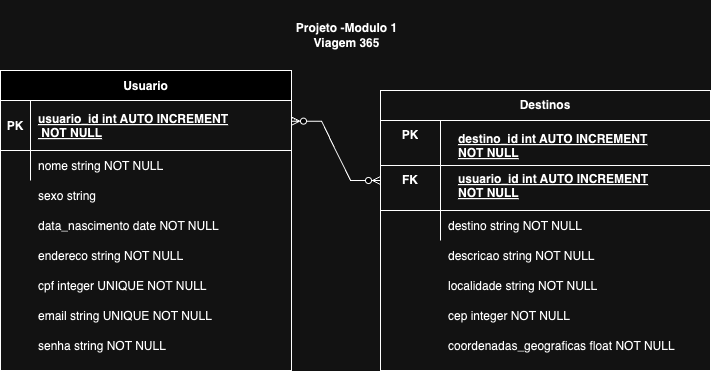

The diagram above was exported from draw.io. Its source (the exported page's mxGraphModel, read from the mxfile embedded in the PNG):
<mxGraphModel dx="1499" dy="730" grid="1" gridSize="10" guides="1" tooltips="1" connect="1" arrows="1" fold="1" page="1" pageScale="1" pageWidth="850" pageHeight="1100" math="0" shadow="0" extFonts="Permanent Marker^https://fonts.googleapis.com/css?family=Permanent+Marker">
  <root>
    <mxCell id="0" />
    <mxCell id="1" parent="0" />
    <mxCell id="C-vyLk0tnHw3VtMMgP7b-23" value="Usuario" style="shape=table;startSize=30;container=1;collapsible=1;childLayout=tableLayout;fixedRows=1;rowLines=0;fontStyle=1;align=center;resizeLast=1;" parent="1" vertex="1">
      <mxGeometry x="80" y="120" width="291" height="300" as="geometry" />
    </mxCell>
    <mxCell id="C-vyLk0tnHw3VtMMgP7b-24" value="" style="shape=partialRectangle;collapsible=0;dropTarget=0;pointerEvents=0;fillColor=none;points=[[0,0.5],[1,0.5]];portConstraint=eastwest;top=0;left=0;right=0;bottom=1;" parent="C-vyLk0tnHw3VtMMgP7b-23" vertex="1">
      <mxGeometry y="30" width="291" height="50" as="geometry" />
    </mxCell>
    <mxCell id="C-vyLk0tnHw3VtMMgP7b-25" value="PK" style="shape=partialRectangle;overflow=hidden;connectable=0;fillColor=none;top=0;left=0;bottom=0;right=0;fontStyle=1;" parent="C-vyLk0tnHw3VtMMgP7b-24" vertex="1">
      <mxGeometry width="30" height="50" as="geometry">
        <mxRectangle width="30" height="50" as="alternateBounds" />
      </mxGeometry>
    </mxCell>
    <mxCell id="C-vyLk0tnHw3VtMMgP7b-26" value="usuario_id int AUTO INCREMENT&#10; NOT NULL " style="shape=partialRectangle;overflow=hidden;connectable=0;fillColor=none;top=0;left=0;bottom=0;right=0;align=left;spacingLeft=6;fontStyle=5;" parent="C-vyLk0tnHw3VtMMgP7b-24" vertex="1">
      <mxGeometry x="30" width="261" height="50" as="geometry">
        <mxRectangle width="261" height="50" as="alternateBounds" />
      </mxGeometry>
    </mxCell>
    <mxCell id="C-vyLk0tnHw3VtMMgP7b-27" value="" style="shape=partialRectangle;collapsible=0;dropTarget=0;pointerEvents=0;fillColor=none;points=[[0,0.5],[1,0.5]];portConstraint=eastwest;top=0;left=0;right=0;bottom=0;" parent="C-vyLk0tnHw3VtMMgP7b-23" vertex="1">
      <mxGeometry y="80" width="291" height="30" as="geometry" />
    </mxCell>
    <mxCell id="C-vyLk0tnHw3VtMMgP7b-28" value="" style="shape=partialRectangle;overflow=hidden;connectable=0;fillColor=none;top=0;left=0;bottom=0;right=0;" parent="C-vyLk0tnHw3VtMMgP7b-27" vertex="1">
      <mxGeometry width="30" height="30" as="geometry">
        <mxRectangle width="30" height="30" as="alternateBounds" />
      </mxGeometry>
    </mxCell>
    <mxCell id="C-vyLk0tnHw3VtMMgP7b-29" value="nome string NOT NULL" style="shape=partialRectangle;overflow=hidden;connectable=0;fillColor=none;top=0;left=0;bottom=0;right=0;align=left;spacingLeft=6;" parent="C-vyLk0tnHw3VtMMgP7b-27" vertex="1">
      <mxGeometry x="30" width="261" height="30" as="geometry">
        <mxRectangle width="261" height="30" as="alternateBounds" />
      </mxGeometry>
    </mxCell>
    <mxCell id="9z8e9KU1LuiXj-xl-llA-4" value="sexo string " style="shape=partialRectangle;overflow=hidden;connectable=0;fillColor=none;top=0;left=0;bottom=0;right=0;align=left;spacingLeft=6;" parent="1" vertex="1">
      <mxGeometry x="110" y="230" width="261" height="30" as="geometry">
        <mxRectangle width="261" height="30" as="alternateBounds" />
      </mxGeometry>
    </mxCell>
    <mxCell id="9z8e9KU1LuiXj-xl-llA-5" value="cpf integer UNIQUE NOT NULL" style="shape=partialRectangle;overflow=hidden;connectable=0;fillColor=none;top=0;left=0;bottom=0;right=0;align=left;spacingLeft=6;" parent="1" vertex="1">
      <mxGeometry x="110" y="320" width="261" height="30" as="geometry">
        <mxRectangle width="261" height="30" as="alternateBounds" />
      </mxGeometry>
    </mxCell>
    <mxCell id="9z8e9KU1LuiXj-xl-llA-6" value="endereco string NOT NULL" style="shape=partialRectangle;overflow=hidden;connectable=0;fillColor=none;top=0;left=0;bottom=0;right=0;align=left;spacingLeft=6;" parent="1" vertex="1">
      <mxGeometry x="110" y="290" width="261" height="30" as="geometry">
        <mxRectangle width="261" height="30" as="alternateBounds" />
      </mxGeometry>
    </mxCell>
    <mxCell id="9z8e9KU1LuiXj-xl-llA-8" value="data_nascimento date NOT NULL" style="shape=partialRectangle;overflow=hidden;connectable=0;fillColor=none;top=0;left=0;bottom=0;right=0;align=left;spacingLeft=6;" parent="1" vertex="1">
      <mxGeometry x="110" y="260" width="261" height="30" as="geometry">
        <mxRectangle width="261" height="30" as="alternateBounds" />
      </mxGeometry>
    </mxCell>
    <mxCell id="9z8e9KU1LuiXj-xl-llA-9" value="senha string NOT NULL" style="shape=partialRectangle;overflow=hidden;connectable=0;fillColor=none;top=0;left=0;bottom=0;right=0;align=left;spacingLeft=6;" parent="1" vertex="1">
      <mxGeometry x="110" y="380" width="261" height="30" as="geometry">
        <mxRectangle width="261" height="30" as="alternateBounds" />
      </mxGeometry>
    </mxCell>
    <mxCell id="9z8e9KU1LuiXj-xl-llA-11" value="email string UNIQUE NOT NULL" style="shape=partialRectangle;overflow=hidden;connectable=0;fillColor=none;top=0;left=0;bottom=0;right=0;align=left;spacingLeft=6;" parent="1" vertex="1">
      <mxGeometry x="110" y="350" width="261" height="30" as="geometry">
        <mxRectangle width="261" height="30" as="alternateBounds" />
      </mxGeometry>
    </mxCell>
    <mxCell id="Ng_uqHaNwV-Rg_HhIPvL-3" value="" style="edgeStyle=entityRelationEdgeStyle;fontSize=12;html=1;endArrow=ERzeroToMany;endFill=1;startArrow=ERzeroToMany;rounded=0;entryX=0;entryY=0.5;entryDx=0;entryDy=0;" edge="1" parent="1" target="Ng_uqHaNwV-Rg_HhIPvL-11">
      <mxGeometry width="100" height="100" relative="1" as="geometry">
        <mxPoint x="371" y="170.64" as="sourcePoint" />
        <mxPoint x="455.04999999999995" y="230" as="targetPoint" />
      </mxGeometry>
    </mxCell>
    <mxCell id="Ng_uqHaNwV-Rg_HhIPvL-20" value="" style="group" vertex="1" connectable="0" parent="1">
      <mxGeometry x="460" y="140" width="330" height="280" as="geometry" />
    </mxCell>
    <mxCell id="Ng_uqHaNwV-Rg_HhIPvL-21" value="" style="group" vertex="1" connectable="0" parent="Ng_uqHaNwV-Rg_HhIPvL-20">
      <mxGeometry width="330" height="280" as="geometry" />
    </mxCell>
    <mxCell id="9z8e9KU1LuiXj-xl-llA-15" value="descricao string NOT NULL" style="shape=partialRectangle;overflow=hidden;connectable=0;fillColor=none;top=0;left=0;bottom=0;right=0;align=left;spacingLeft=6;" parent="Ng_uqHaNwV-Rg_HhIPvL-21" vertex="1">
      <mxGeometry x="60" y="150" width="220" height="30" as="geometry">
        <mxRectangle width="261" height="30" as="alternateBounds" />
      </mxGeometry>
    </mxCell>
    <mxCell id="9z8e9KU1LuiXj-xl-llA-17" value="coordenadas_geograficas float NOT NULL" style="shape=partialRectangle;overflow=hidden;connectable=0;fillColor=none;top=0;left=0;bottom=0;right=0;align=left;spacingLeft=6;" parent="Ng_uqHaNwV-Rg_HhIPvL-21" vertex="1">
      <mxGeometry x="60" y="240" width="260" height="30" as="geometry">
        <mxRectangle width="261" height="30" as="alternateBounds" />
      </mxGeometry>
    </mxCell>
    <mxCell id="9z8e9KU1LuiXj-xl-llA-19" value="cep integer NOT NULL" style="shape=partialRectangle;overflow=hidden;connectable=0;fillColor=none;top=0;left=0;bottom=0;right=0;align=left;spacingLeft=6;" parent="Ng_uqHaNwV-Rg_HhIPvL-21" vertex="1">
      <mxGeometry x="60" y="210" width="220" height="30" as="geometry">
        <mxRectangle width="261" height="30" as="alternateBounds" />
      </mxGeometry>
    </mxCell>
    <mxCell id="Ng_uqHaNwV-Rg_HhIPvL-2" value="localidade string NOT NULL" style="shape=partialRectangle;overflow=hidden;connectable=0;fillColor=none;top=0;left=0;bottom=0;right=0;align=left;spacingLeft=6;" vertex="1" parent="Ng_uqHaNwV-Rg_HhIPvL-21">
      <mxGeometry x="60" y="180" width="260" height="30" as="geometry">
        <mxRectangle width="261" height="30" as="alternateBounds" />
      </mxGeometry>
    </mxCell>
    <mxCell id="Ng_uqHaNwV-Rg_HhIPvL-7" value="Destinos" style="shape=table;startSize=30;container=1;collapsible=1;childLayout=tableLayout;fixedRows=1;rowLines=0;fontStyle=1;align=center;resizeLast=1;html=1;whiteSpace=wrap;strokeColor=default;verticalAlign=middle;fontFamily=Helvetica;fontSize=12;fontColor=default;fillColor=none;" vertex="1" parent="Ng_uqHaNwV-Rg_HhIPvL-21">
      <mxGeometry width="330" height="280" as="geometry" />
    </mxCell>
    <mxCell id="Ng_uqHaNwV-Rg_HhIPvL-8" value="" style="shape=tableRow;horizontal=0;startSize=0;swimlaneHead=0;swimlaneBody=0;fillColor=none;collapsible=0;dropTarget=0;points=[[0,0.5],[1,0.5]];portConstraint=eastwest;top=0;left=0;right=0;bottom=0;html=1;strokeColor=default;align=center;verticalAlign=middle;fontFamily=Helvetica;fontSize=12;fontColor=default;fontStyle=1;" vertex="1" parent="Ng_uqHaNwV-Rg_HhIPvL-7">
      <mxGeometry y="30" width="330" height="30" as="geometry" />
    </mxCell>
    <mxCell id="Ng_uqHaNwV-Rg_HhIPvL-9" value="PK" style="shape=partialRectangle;connectable=0;fillColor=none;top=0;left=0;bottom=0;right=0;fontStyle=1;overflow=hidden;html=1;whiteSpace=wrap;strokeColor=default;align=center;verticalAlign=middle;fontFamily=Helvetica;fontSize=12;fontColor=default;" vertex="1" parent="Ng_uqHaNwV-Rg_HhIPvL-8">
      <mxGeometry width="60" height="30" as="geometry">
        <mxRectangle width="60" height="30" as="alternateBounds" />
      </mxGeometry>
    </mxCell>
    <mxCell id="Ng_uqHaNwV-Rg_HhIPvL-10" value="" style="shape=partialRectangle;connectable=0;fillColor=none;top=0;left=0;bottom=0;right=0;align=left;spacingLeft=6;fontStyle=5;overflow=hidden;html=1;whiteSpace=wrap;strokeColor=default;verticalAlign=middle;fontFamily=Helvetica;fontSize=12;fontColor=default;" vertex="1" parent="Ng_uqHaNwV-Rg_HhIPvL-8">
      <mxGeometry x="60" width="270" height="30" as="geometry">
        <mxRectangle width="270" height="30" as="alternateBounds" />
      </mxGeometry>
    </mxCell>
    <mxCell id="Ng_uqHaNwV-Rg_HhIPvL-11" value="" style="shape=tableRow;horizontal=0;startSize=0;swimlaneHead=0;swimlaneBody=0;fillColor=none;collapsible=0;dropTarget=0;points=[[0,0.5],[1,0.5]];portConstraint=eastwest;top=0;left=0;right=0;bottom=1;html=1;strokeColor=default;align=center;verticalAlign=middle;fontFamily=Helvetica;fontSize=12;fontColor=default;fontStyle=1;" vertex="1" parent="Ng_uqHaNwV-Rg_HhIPvL-7">
      <mxGeometry y="60" width="330" height="60" as="geometry" />
    </mxCell>
    <mxCell id="Ng_uqHaNwV-Rg_HhIPvL-12" value="FK" style="shape=partialRectangle;connectable=0;fillColor=none;top=0;left=0;bottom=0;right=0;fontStyle=1;overflow=hidden;html=1;whiteSpace=wrap;strokeColor=default;align=center;verticalAlign=middle;fontFamily=Helvetica;fontSize=12;fontColor=default;" vertex="1" parent="Ng_uqHaNwV-Rg_HhIPvL-11">
      <mxGeometry width="60" height="60" as="geometry">
        <mxRectangle width="60" height="60" as="alternateBounds" />
      </mxGeometry>
    </mxCell>
    <mxCell id="Ng_uqHaNwV-Rg_HhIPvL-13" value="" style="shape=partialRectangle;connectable=0;fillColor=none;top=0;left=0;bottom=0;right=0;align=left;spacingLeft=6;fontStyle=5;overflow=hidden;html=1;whiteSpace=wrap;strokeColor=default;verticalAlign=middle;fontFamily=Helvetica;fontSize=12;fontColor=default;" vertex="1" parent="Ng_uqHaNwV-Rg_HhIPvL-11">
      <mxGeometry x="60" width="270" height="60" as="geometry">
        <mxRectangle width="270" height="60" as="alternateBounds" />
      </mxGeometry>
    </mxCell>
    <mxCell id="Ng_uqHaNwV-Rg_HhIPvL-17" value="" style="shape=tableRow;horizontal=0;startSize=0;swimlaneHead=0;swimlaneBody=0;fillColor=none;collapsible=0;dropTarget=0;points=[[0,0.5],[1,0.5]];portConstraint=eastwest;top=0;left=0;right=0;bottom=0;html=1;strokeColor=default;align=center;verticalAlign=middle;fontFamily=Helvetica;fontSize=12;fontColor=default;fontStyle=1;" vertex="1" parent="Ng_uqHaNwV-Rg_HhIPvL-7">
      <mxGeometry y="120" width="330" height="30" as="geometry" />
    </mxCell>
    <mxCell id="Ng_uqHaNwV-Rg_HhIPvL-18" value="" style="shape=partialRectangle;connectable=0;fillColor=none;top=0;left=0;bottom=0;right=0;editable=1;overflow=hidden;html=1;whiteSpace=wrap;strokeColor=default;align=center;verticalAlign=middle;fontFamily=Helvetica;fontSize=12;fontColor=default;fontStyle=1;" vertex="1" parent="Ng_uqHaNwV-Rg_HhIPvL-17">
      <mxGeometry width="60" height="30" as="geometry">
        <mxRectangle width="60" height="30" as="alternateBounds" />
      </mxGeometry>
    </mxCell>
    <mxCell id="Ng_uqHaNwV-Rg_HhIPvL-19" value="" style="shape=partialRectangle;connectable=0;fillColor=none;top=0;left=0;bottom=0;right=0;align=left;spacingLeft=6;overflow=hidden;html=1;whiteSpace=wrap;strokeColor=default;verticalAlign=middle;fontFamily=Helvetica;fontSize=12;fontColor=default;fontStyle=1;" vertex="1" parent="Ng_uqHaNwV-Rg_HhIPvL-17">
      <mxGeometry x="60" width="270" height="30" as="geometry">
        <mxRectangle width="270" height="30" as="alternateBounds" />
      </mxGeometry>
    </mxCell>
    <mxCell id="9z8e9KU1LuiXj-xl-llA-14" value="destino_id int AUTO INCREMENT&#10; NOT NULL " style="shape=partialRectangle;overflow=hidden;connectable=0;fillColor=none;top=0;left=0;bottom=0;right=0;align=left;spacingLeft=6;fontStyle=5;" parent="Ng_uqHaNwV-Rg_HhIPvL-21" vertex="1">
      <mxGeometry x="70" y="30" width="260" height="50" as="geometry">
        <mxRectangle width="261" height="50" as="alternateBounds" />
      </mxGeometry>
    </mxCell>
    <mxCell id="9z8e9KU1LuiXj-xl-llA-12" value="usuario_id int AUTO INCREMENT&#10; NOT NULL " style="shape=partialRectangle;overflow=hidden;connectable=0;fillColor=none;top=0;left=0;bottom=0;right=0;align=left;spacingLeft=6;fontStyle=5;" parent="Ng_uqHaNwV-Rg_HhIPvL-21" vertex="1">
      <mxGeometry x="70" y="70" width="220" height="50" as="geometry">
        <mxRectangle width="261" height="50" as="alternateBounds" />
      </mxGeometry>
    </mxCell>
    <mxCell id="9z8e9KU1LuiXj-xl-llA-16" value="destino string NOT NULL" style="shape=partialRectangle;overflow=hidden;connectable=0;fillColor=none;top=0;left=0;bottom=0;right=0;align=left;spacingLeft=6;" parent="Ng_uqHaNwV-Rg_HhIPvL-21" vertex="1">
      <mxGeometry x="60" y="120" width="220" height="30" as="geometry">
        <mxRectangle width="261" height="30" as="alternateBounds" />
      </mxGeometry>
    </mxCell>
    <mxCell id="Ng_uqHaNwV-Rg_HhIPvL-23" value="" style="line;strokeWidth=1;rotatable=0;dashed=0;labelPosition=right;align=left;verticalAlign=middle;spacingTop=0;spacingLeft=6;points=[];portConstraint=eastwest;strokeColor=default;fontFamily=Helvetica;fontSize=12;fontColor=default;fontStyle=1;fillColor=none;" vertex="1" parent="Ng_uqHaNwV-Rg_HhIPvL-21">
      <mxGeometry y="70" width="330" height="10" as="geometry" />
    </mxCell>
    <mxCell id="Ng_uqHaNwV-Rg_HhIPvL-25" value="Projeto -Modulo 1&lt;div&gt;Viagem 365&lt;/div&gt;" style="text;strokeColor=none;fillColor=none;html=1;fontSize=12;fontStyle=1;verticalAlign=middle;align=center;fontFamily=Helvetica;fontColor=default;" vertex="1" parent="1">
      <mxGeometry x="308" y="50" width="235" height="70" as="geometry" />
    </mxCell>
  </root>
</mxGraphModel>